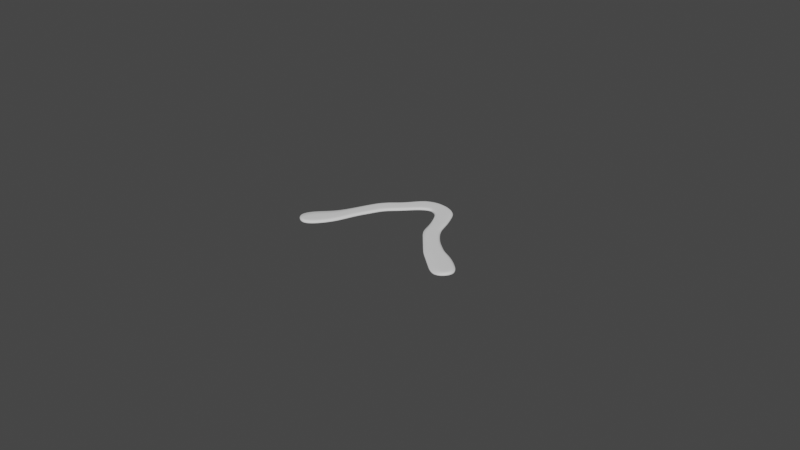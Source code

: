 # Source: hephaistos.blend  (saved by Blender 3.4.6; exported with 4.5.12 LTS)
import bpy
from mathutils import Matrix  # noqa: F401  (used for matrix-valued properties, if any)

bpy.ops.wm.read_factory_settings(use_empty=True)
scene = bpy.context.scene
scene.name = 'Scene'

# ---- collections
col_collection = bpy.data.collections.new('Collection'); scene.collection.children.link(col_collection)

# ---- world
world_world = bpy.data.worlds.new('World'); scene.world = world_world
world_world.use_nodes = True; world_world.node_tree.nodes.clear()
_N = world_world.node_tree.nodes; _L = world_world.node_tree.links
n0 = _N.new('ShaderNodeOutputWorld'); n0.name = 'World Output'; n0.location = (300, 300)
n1 = _N.new('ShaderNodeBackground'); n1.name = 'Background'; n1.location = (10, 300)
n1.inputs[0].default_value = (0.05088, 0.05088, 0.05088, 1.0)
_L.new(n1.outputs[0], n0.inputs[0])
n0.is_active_output = True
world_world.color = (0.05088, 0.05088, 0.05088)
world_world.use_sun_shadow = False
world_world.sun_shadow_jitter_overblur = 0.0

# ---- meshes
me_plane = bpy.data.meshes.new('Plane')
me_plane.from_pydata([(-0.5121, 0.02554, 1.08e-09), (-0.1087, 0.02288, 1.551e-09), (-0.4814, 0.03814, -9.172e-10), (-0.141, 0.03801, -1.072e-09), (-0.494, 0.01234, 1.871e-09), (-0.4643, 0.001057, 1.601e-09), (-0.4476, -0.01141, 1.362e-09), (-0.4342, -0.02368, 1.357e-09), (-0.4197, -0.03616, 1.609e-09), (-0.402, -0.04506, 1.942e-09), (-0.3612, -0.06191, 5.523e-10), (-0.319, -0.07356, 2.209e-09), (-0.2664, -0.0666, 2.786e-09), (-0.2477, -0.04565, 2.201e-09), (-0.2411, -0.03212, 1.696e-09), (-0.2277, -0.02224, 1.173e-09), (-0.2095, -0.01258, 1.038e-09), (-0.1815, -0.002228, 1.618e-09), (-0.1343, 0.01059, 3.284e-09), (-0.1714, 0.0264, -1.943e-09), (-0.2082, 0.01176, -2.839e-09), (-0.2348, -0.002666, -2.4e-09), (-0.2501, -0.01105, -2.214e-09), (-0.2675, -0.02062, -2.182e-09), (-0.2721, -0.03198, -2.445e-09), (-0.2915, -0.0526, -2.673e-09), (-0.3167, -0.05746, -2.214e-09), (-0.3449, -0.04812, -5.772e-10), (-0.3743, -0.03515, -2.343e-09), (-0.3892, -0.02885, -1.997e-09), (-0.4005, -0.0184, -1.487e-09), (-0.4175, -0.004689, -1.565e-09), (-0.4297, 0.01258, -2.13e-09), (-0.454, 0.02846, -2.28e-09), (-0.4794, 0.03502, -2.09e-09), (-0.5002, 0.02969, 6.735e-10), (-0.1378, 0.01154, 1.854e-09), (-0.1171, 0.022, 1.86e-09), (-0.1312, 0.03251, -1.87e-09), (-0.4543, 0.02535, -2.329e-09), (-0.4797, 0.01623, 8.103e-10), (-0.4529, 0.003947, 9.41e-10), (-0.4385, -0.0111, 1.059e-09), (-0.4256, -0.02479, 1.16e-09), (-0.4128, -0.03652, 1.254e-09), (-0.3979, -0.04425, 1.35e-09), (-0.359, -0.06169, 1.539e-09), (-0.3187, -0.07248, 1.933e-09), (-0.2696, -0.06612, 2.031e-09), (-0.2502, -0.04409, 1.771e-09), (-0.2436, -0.03084, 1.755e-09), (-0.2302, -0.02169, 1.756e-09), (-0.213, -0.01237, 1.633e-09), (-0.1823, -0.0009151, 1.795e-09), (-0.1588, 0.02226, -1.403e-09), (-0.1969, 0.008382, -1.959e-09), (-0.2271, -0.00489, -1.075e-09), (-0.2455, -0.01234, -8.696e-10), (-0.2623, -0.02224, -1.052e-09), (-0.2685, -0.03301, -1.52e-09), (-0.2917, -0.05306, -3.244e-09), (-0.3165, -0.05878, -2.845e-09), (-0.3466, -0.04914, -1.031e-09), (-0.3755, -0.03639, -1.828e-09), (-0.3928, -0.02918, -1.755e-09), (-0.4043, -0.01891, -1.395e-09), (-0.4214, -0.005171, -1.387e-09), (-0.4346, 0.01098, -1.81e-09), (-0.2919, -0.07159, 2.002e-09), (-0.3053, -0.0583, -3.615e-09), (-0.2904, -0.0718, 3.068e-09), (-0.3058, -0.05717, -2.864e-09), (-0.3432, -0.06941, 1.838e-09), (-0.3334, -0.05506, -1.613e-09), (-0.3478, -0.06947, 7.316e-10), (-0.331, -0.05389, -8.927e-10), (-0.3775, -0.05126, 1.445e-09), (-0.3612, -0.04316, -1.324e-09), (-0.3805, -0.0523, 1.517e-09), (-0.3591, -0.04132, -1.613e-09), (-0.2601, -0.05495, 1.797e-09), (-0.2806, -0.04441, -2.312e-09), (-0.2571, -0.05631, 2.254e-09), (-0.2827, -0.0446, -2.351e-09), (-0.1982, -0.005937, 1.619e-09), (-0.2115, 0.002145, -1.6e-09), (-0.1949, -0.007415, 1.161e-09), (-0.2212, 0.004771, -2.668e-09), (-0.1632, 0.003506, 1.826e-09), (-0.1805, 0.01451, -1.847e-09), (-0.1605, 0.001949, 2.748e-09), (-0.1912, 0.0182, -2.438e-09)], [], [(36, 37, 38, 54), (35, 40, 39, 34), (40, 41, 67, 39), (41, 42, 66, 67), (42, 43, 65, 66), (43, 44, 64, 65), (44, 45, 63, 64), (76, 46, 62, 77), (72, 47, 61, 73), (68, 48, 60, 69), (80, 49, 59, 81), (49, 50, 58, 59), (50, 51, 57, 58), (51, 52, 56, 57), (84, 53, 55, 85), (88, 36, 54, 89), (35, 34, 2, 0), (37, 36, 18, 1), (38, 37, 1, 3), (34, 39, 33, 2), (40, 35, 0, 4), (41, 40, 4, 5), (42, 41, 5, 6), (43, 42, 6, 7), (44, 43, 7, 8), (45, 44, 8, 9), (76, 45, 9, 78), (72, 46, 10, 74), (68, 47, 11, 70), (80, 48, 12, 82), (50, 49, 13, 14), (51, 50, 14, 15), (52, 51, 15, 16), (84, 52, 16, 86), (88, 53, 17, 90), (54, 38, 3, 19), (89, 54, 19, 91), (85, 55, 20, 87), (57, 56, 21, 22), (58, 57, 22, 23), (59, 58, 23, 24), (81, 59, 24, 83), (69, 60, 25, 71), (73, 61, 26, 75), (77, 62, 27, 79), (64, 63, 28, 29), (65, 64, 29, 30), (66, 65, 30, 31), (67, 66, 31, 32), (39, 67, 32, 33), (61, 69, 71, 26), (48, 68, 70, 12), (47, 68, 69, 61), (62, 73, 75, 27), (47, 72, 74, 11), (46, 72, 73, 62), (63, 77, 79, 28), (46, 76, 78, 10), (45, 76, 77, 63), (60, 81, 83, 25), (49, 80, 82, 13), (48, 80, 81, 60), (56, 85, 87, 21), (53, 84, 86, 17), (52, 84, 85, 56), (55, 89, 91, 20), (36, 88, 90, 18), (53, 88, 89, 55)])
me_plane.polygons.foreach_set('use_smooth', [True] * 68)
_k = {(34, 35): 0.29804, (36, 37): 0.29804, (37, 38): 0.29804, (34, 39): 0.29804, (35, 40): 0.29804, (40, 41): 0.29804, (41, 42): 0.29804, (42, 43): 0.29804, (43, 44): 0.29804, (44, 45): 0.29804, (46, 76): 0.29804, (47, 72): 0.29804, (48, 68): 0.29804, (49, 80): 0.29804, (49, 50): 0.29804, (50, 51): 0.29804, (51, 52): 0.29804, (53, 84): 0.29804, (36, 88): 0.29804, (38, 54): 0.29804, (55, 89): 0.29804, (56, 85): 0.29804, (56, 57): 0.29804, (57, 58): 0.29804, (58, 59): 0.29804, (60, 81): 0.29804, (61, 69): 0.29804, (62, 73): 0.29804, (63, 77): 0.29804, (63, 64): 0.29804, (64, 65): 0.29804, (65, 66): 0.29804, (66, 67): 0.29804, (39, 67): 0.29804, (39, 40): 0.29804, (41, 67): 0.29804, (42, 66): 0.29804, (43, 65): 0.29804, (44, 64): 0.29804, (45, 63): 0.29804, (46, 62): 0.29804, (47, 61): 0.29804, (48, 60): 0.29804, (49, 59): 0.29804, (50, 58): 0.29804, (51, 57): 0.29804, (52, 56): 0.29804, (53, 55): 0.29804, (36, 54): 0.29804, (0, 2): 1.0, (1, 18): 1.0, (1, 3): 1.0, (2, 33): 1.0, (0, 4): 1.0, (4, 5): 1.0, (5, 6): 1.0, (6, 7): 1.0, (7, 8): 1.0, (8, 9): 1.0, (10, 78): 1.0, (11, 74): 1.0, (12, 70): 1.0, (13, 82): 1.0, (13, 14): 1.0, (14, 15): 1.0, (15, 16): 1.0, (17, 86): 1.0, (18, 90): 1.0, (3, 19): 1.0, (20, 91): 1.0, (21, 87): 1.0, (21, 22): 1.0, (22, 23): 1.0, (23, 24): 1.0, (25, 83): 1.0, (26, 71): 1.0, (27, 75): 1.0, (28, 79): 1.0, (28, 29): 1.0, (29, 30): 1.0, (30, 31): 1.0, (31, 32): 1.0, (32, 33): 1.0, (47, 68): 0.29804, (60, 69): 0.29804, (11, 70): 1.0, (25, 71): 1.0, (46, 72): 0.29804, (61, 73): 0.29804, (10, 74): 1.0, (26, 75): 1.0, (45, 76): 0.29804, (62, 77): 0.29804, (9, 78): 1.0, (27, 79): 1.0, (48, 80): 0.29804, (59, 81): 0.29804, (12, 82): 1.0, (24, 83): 1.0, (52, 84): 0.29804, (55, 85): 0.29804, (16, 86): 1.0, (20, 87): 1.0, (53, 88): 0.29804, (54, 89): 0.29804, (17, 90): 1.0, (19, 91): 1.0}
me_plane.attributes.new('crease_edge', 'FLOAT', 'EDGE').data.foreach_set('value', [_k.get((min(e.vertices), max(e.vertices)), 0.0) for e in me_plane.edges])
_uv = me_plane.uv_layers.new(name='UVMap')
_uv.uv.foreach_set('vector', [0.9375, 0.1277, 0.9942, 0.07008, 0.9894, 0.8723, 0.9375, 0.8723, 0.01064, 0.1277, 0.0625, 0.1277, 0.0625, 0.8723, 0.01064, 0.8723, 0.0625, 0.1277, 0.125, 0.1277, 0.125, 0.8723, 0.0625, 0.8723, 0.125, 0.1277, 0.1875, 0.1277, 0.1875, 0.8723, 0.125, 0.8723, 0.1875, 0.1277, 0.25, 0.1277, 0.25, 0.8723, 0.1875, 0.8723, 0.25, 0.1277, 0.3125, 0.1277, 0.3125, 0.8723, 0.25, 0.8723, 0.3125, 0.1277, 0.375, 0.1277, 0.375, 0.8723, 0.3125, 0.8723, 0.4069, 0.315, 0.4375, 0.1277, 0.4375, 0.8723, 0.4062, 0.8723, 0.4687, 0.1277, 0.5, 0.1277, 0.5, 0.8723, 0.4687, 0.8723, 0.5312, 0.1277, 0.5625, 0.1277, 0.5625, 0.8723, 0.5312, 0.8723, 0.5938, 0.1277, 0.625, 0.1277, 0.625, 0.8723, 0.5938, 0.8723, 0.625, 0.1277, 0.6875, 0.1277, 0.6875, 0.8723, 0.625, 0.8723, 0.6875, 0.1277, 0.75, 0.1277, 0.75, 0.8723, 0.6875, 0.8723, 0.75, 0.1277, 0.8127, 0.1637, 0.8125, 0.8723, 0.75, 0.8723, 0.8438, 0.05079, 0.875, -0.08963, 0.875, 0.8723, 0.8438, 0.8723, 0.9062, 0.01905, 0.9375, 0.1277, 0.9375, 0.8723, 0.9062, 0.8723, 0.01064, 0.1277, 0.01064, 0.8723, 0.0, 1.0, 0.0, 0.0, 0.9942, 0.07008, 0.9375, 0.1277, 0.9375, 0.0, 1.0, 0.0, 0.9894, 0.8723, 0.9942, 0.07008, 1.0, 0.0, 1.0, 1.0, 0.01064, 0.8723, 0.0625, 0.8723, 0.0625, 1.0, 0.0, 1.0, 0.0625, 0.1277, 0.01064, 0.1277, 0.0, 0.0, 0.0625, 0.0, 0.125, 0.1277, 0.0625, 0.1277, 0.0625, 0.0, 0.125, 0.0, 0.1875, 0.1277, 0.125, 0.1277, 0.125, 0.0, 0.1875, 0.0, 0.25, 0.1277, 0.1875, 0.1277, 0.1875, 0.0, 0.25, 0.0, 0.3125, 0.1277, 0.25, 0.1277, 0.25, 0.0, 0.3125, 0.0, 0.375, 0.1277, 0.3125, 0.1277, 0.3125, 0.0, 0.375, 0.0, 0.4069, 0.315, 0.375, 0.1277, 0.375, 0.0, 0.4064, 0.206, 0.4687, 0.1277, 0.4375, 0.1277, 0.4375, 0.0, 0.4687, 0.0, 0.5312, 0.1277, 0.5, 0.1277, 0.5, 0.0, 0.5312, 0.0, 0.5938, 0.1277, 0.5625, 0.1277, 0.5625, 0.0, 0.5938, 0.0, 0.6875, 0.1277, 0.625, 0.1277, 0.625, 0.0, 0.6875, 0.0, 0.75, 0.1277, 0.6875, 0.1277, 0.6875, 0.0, 0.75, 0.0, 0.8127, 0.1637, 0.75, 0.1277, 0.75, 0.0, 0.8125, 0.0, 0.8438, 0.05079, 0.8127, 0.1637, 0.8125, 0.0, 0.8437, 0.0, 0.9062, 0.01905, 0.875, -0.08963, 0.875, 0.0, 0.9062, 0.0, 0.9375, 0.8723, 0.9894, 0.8723, 1.0, 1.0, 0.9375, 1.0, 0.9062, 0.8723, 0.9375, 0.8723, 0.9375, 1.0, 0.9062, 1.0, 0.8438, 0.8723, 0.875, 0.8723, 0.875, 1.0, 0.8438, 1.0, 0.75, 0.8723, 0.8125, 0.8723, 0.8125, 1.0, 0.75, 1.0, 0.6875, 0.8723, 0.75, 0.8723, 0.75, 1.0, 0.6875, 1.0, 0.625, 0.8723, 0.6875, 0.8723, 0.6875, 1.0, 0.625, 1.0, 0.5938, 0.8723, 0.625, 0.8723, 0.625, 1.0, 0.5938, 1.0, 0.5312, 0.8723, 0.5625, 0.8723, 0.5625, 1.0, 0.5312, 1.0, 0.4687, 0.8723, 0.5, 0.8723, 0.5, 1.0, 0.4688, 1.0, 0.4062, 0.8723, 0.4375, 0.8723, 0.4375, 1.0, 0.4062, 1.0, 0.3125, 0.8723, 0.375, 0.8723, 0.375, 1.0, 0.3125, 1.0, 0.25, 0.8723, 0.3125, 0.8723, 0.3125, 1.0, 0.25, 1.0, 0.1875, 0.8723, 0.25, 0.8723, 0.25, 1.0, 0.1875, 1.0, 0.125, 0.8723, 0.1875, 0.8723, 0.1875, 1.0, 0.125, 1.0, 0.0625, 0.8723, 0.125, 0.8723, 0.125, 1.0, 0.0625, 1.0, 0.5, 0.8723, 0.5312, 0.8723, 0.5312, 1.0, 0.5, 1.0, 0.5625, 0.1277, 0.5312, 0.1277, 0.5312, 0.0, 0.5625, 0.0, 0.5, 0.1277, 0.5312, 0.1277, 0.5312, 0.8723, 0.5, 0.8723, 0.4375, 0.8723, 0.4687, 0.8723, 0.4688, 1.0, 0.4375, 1.0, 0.5, 0.1277, 0.4687, 0.1277, 0.4687, 0.0, 0.5, 0.0, 0.4375, 0.1277, 0.4687, 0.1277, 0.4687, 0.8723, 0.4375, 0.8723, 0.375, 0.8723, 0.4062, 0.8723, 0.4062, 1.0, 0.375, 1.0, 0.4375, 0.1277, 0.4069, 0.315, 0.4064, 0.206, 0.4375, 0.0, 0.375, 0.1277, 0.4069, 0.315, 0.4062, 0.8723, 0.375, 0.8723, 0.5625, 0.8723, 0.5938, 0.8723, 0.5938, 1.0, 0.5625, 1.0, 0.625, 0.1277, 0.5938, 0.1277, 0.5938, 0.0, 0.625, 0.0, 0.5625, 0.1277, 0.5938, 0.1277, 0.5938, 0.8723, 0.5625, 0.8723, 0.8125, 0.8723, 0.8438, 0.8723, 0.8438, 1.0, 0.8125, 1.0, 0.875, -0.08963, 0.8438, 0.05079, 0.8437, 0.0, 0.875, 0.0, 0.8127, 0.1637, 0.8438, 0.05079, 0.8438, 0.8723, 0.8125, 0.8723, 0.875, 0.8723, 0.9062, 0.8723, 0.9062, 1.0, 0.875, 1.0, 0.9375, 0.1277, 0.9062, 0.01905, 0.9062, 0.0, 0.9375, 0.0, 0.875, -0.08963, 0.9062, 0.01905, 0.9062, 0.8723, 0.875, 0.8723])
me_plane.update()

# ---- curves / text
cu_beziercurve = bpy.data.curves.new('BezierCurve', 'CURVE')
cu_beziercurve.dimensions = '3D'
_sp = cu_beziercurve.splines.new('BEZIER'); _sp.bezier_points.add(2)
_sp.bezier_points.foreach_set('co', [-0.183, -0.06087, 0.0, -0.01095, 0.1289, 0.0, 0.1585, -0.05111, 0.0])
_sp.bezier_points.foreach_set('handle_left', [-0.3074, -0.2325, 0.0, -0.09655, 0.1303, 0.0, 0.0579, 0.03326, 0.0])
_sp.bezier_points.foreach_set('handle_right', [-0.1127, 0.03605, 0.0, 0.04011, 0.1282, 0.0, 0.2078, -0.09247, 0.0])
for _p, _l, _r in zip(_sp.bezier_points, ['ALIGNED', 'ALIGNED', 'ALIGNED'], ['ALIGNED', 'ALIGNED', 'ALIGNED']): _p.handle_left_type = _l; _p.handle_right_type = _r
_sp.bezier_points.foreach_set('radius', [0.2473, 0.2473, 0.2473])
_sp.order_u = 0
_sp.order_v = 0
cu_beziercurve.use_path = True
cu_beziercurve.fill_mode = 'FULL'

# ---- objects
ob_plane = bpy.data.objects.new('Plane', me_plane)
ob_beziercurve = bpy.data.objects.new('BezierCurve', cu_beziercurve)

# ---- transforms, parenting, visibility, modifiers, constraints
ob_plane.location = (0.1943, 0.0003128, 0.0)
ob_plane.scale = (0.6029, -1.34, 0.7)
_vg = ob_plane.vertex_groups.new(name='Inner')
_vg.add([34, 35, 36, 37, 38, 39, 40, 41, 42, 43, 44, 45, 46, 47, 48, 49, 50, 51, 52, 53, 54, 55, 56, 57, 58, 59, 60, 61, 62, 63, 64, 65, 66, 67, 68, 69, 72, 73, 76, 77, 80, 81, 84, 85, 88, 89], 1.0, 'REPLACE')
_m = ob_plane.modifiers.new('Solidify', 'SOLIDIFY')
_m.thickness = 0.0044
_m.thickness_vertex_group = 0.3618
_m.offset = 1.0
_m.vertex_group = 'Inner'
_m = ob_plane.modifiers.new('Subdivision', 'SUBSURF')
_m.levels = 3
_m.render_levels = 3
ob_beziercurve.location = (0.009369, 0.0002327, 0.0)
ob_beziercurve.scale = (0.7, 0.7, 0.7)

# ---- collection membership
col_collection.objects.link(ob_plane)
col_collection.objects.link(ob_beziercurve)

# ---- scene / render settings (as saved in the file)
scene.frame_start = 1; scene.frame_end = 250; scene.frame_set(1)
scene.render.engine = 'BLENDER_EEVEE_NEXT'
scene.cycles.sampling_pattern = 'TABULATED_SOBOL'
scene.cycles.use_light_tree = False
scene.view_settings.view_transform = 'Filmic'
bpy.context.view_layer.update()

# ---- added for rendering (the .blend has no active camera and no usable light): camera, sun
cam_auto = bpy.data.cameras.new('AutoCamera')
cam_auto.lens = 50.0
cam_auto.sensor_width = 36.0
cam_auto.clip_end = 1000.0
ob_auto_camera = bpy.data.objects.new('AutoCamera', cam_auto)
scene.collection.objects.link(ob_auto_camera)
ob_auto_camera.location = (0.770414, -0.899466, 0.615684)
ob_auto_camera.rotation_euler = (1.09748, -7.21219e-08, 0.694738)
scene.camera = ob_auto_camera
light_auto_sun = bpy.data.lights.new('AutoSun', 'SUN')
light_auto_sun.energy = 3.0
light_auto_sun.angle = 0.0523599
ob_auto_sun = bpy.data.objects.new('AutoSun', light_auto_sun)
scene.collection.objects.link(ob_auto_sun)
ob_auto_sun.rotation_euler = (0.872665, 0.174533, 0.523599)
bpy.context.view_layer.update()
